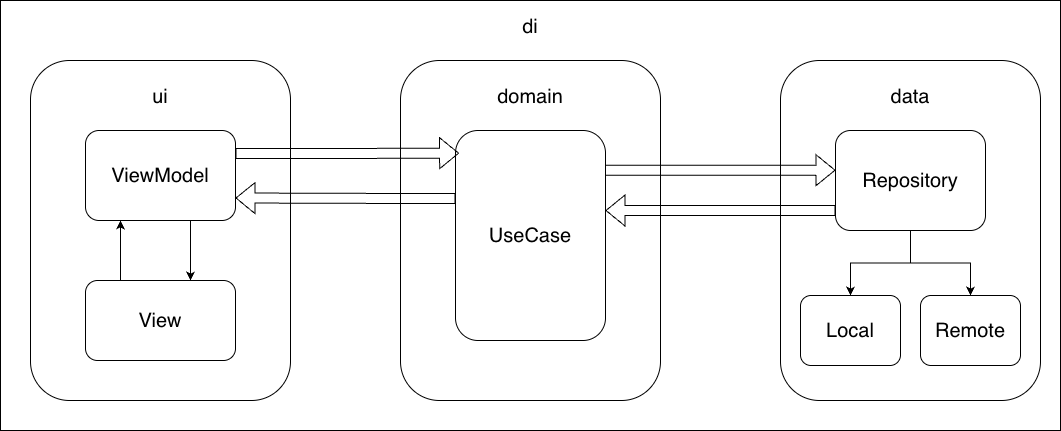

The diagram above was exported from draw.io. Its source (the exported page's mxGraphModel, read from the mxfile embedded in the PNG):
<mxGraphModel dx="1566" dy="898" grid="1" gridSize="10" guides="1" tooltips="1" connect="1" arrows="1" fold="1" page="1" pageScale="1" pageWidth="1100" pageHeight="850" math="0" shadow="0">
  <root>
    <mxCell id="0" />
    <mxCell id="1" parent="0" />
    <mxCell id="aSlL6du5bGzZBmXOdl4h-24" parent="1" style="rounded=0;whiteSpace=wrap;html=1;verticalAlign=top;spacing=10;fontSize=20;" value="di" vertex="1">
      <mxGeometry height="430" width="1060" x="30" y="130" as="geometry" />
    </mxCell>
    <mxCell id="aSlL6du5bGzZBmXOdl4h-1" parent="1" style="rounded=1;whiteSpace=wrap;html=1;verticalAlign=top;spacingTop=0;spacing=20;fontSize=20;" value="ui" vertex="1">
      <mxGeometry height="340" width="260" x="60" y="190" as="geometry" />
    </mxCell>
    <mxCell id="aSlL6du5bGzZBmXOdl4h-4" parent="1" style="rounded=1;whiteSpace=wrap;html=1;verticalAlign=top;spacingTop=0;spacing=20;fontSize=20;" value="domain" vertex="1">
      <mxGeometry height="340" width="260" x="430" y="190" as="geometry" />
    </mxCell>
    <mxCell id="aSlL6du5bGzZBmXOdl4h-19" edge="1" parent="1" source="aSlL6du5bGzZBmXOdl4h-7" style="edgeStyle=orthogonalEdgeStyle;rounded=0;orthogonalLoop=1;jettySize=auto;html=1;" target="aSlL6du5bGzZBmXOdl4h-9">
      <mxGeometry relative="1" as="geometry">
        <Array as="points">
          <mxPoint x="150" y="370" />
          <mxPoint x="150" y="370" />
        </Array>
      </mxGeometry>
    </mxCell>
    <mxCell id="aSlL6du5bGzZBmXOdl4h-7" parent="1" style="rounded=1;whiteSpace=wrap;html=1;" value="&lt;font style=&quot;font-size: 20px;&quot;&gt;View&lt;/font&gt;" vertex="1">
      <mxGeometry height="80" width="150" x="115" y="410" as="geometry" />
    </mxCell>
    <mxCell id="aSlL6du5bGzZBmXOdl4h-20" edge="1" parent="1" source="aSlL6du5bGzZBmXOdl4h-9" style="edgeStyle=orthogonalEdgeStyle;rounded=0;orthogonalLoop=1;jettySize=auto;html=1;" target="aSlL6du5bGzZBmXOdl4h-7">
      <mxGeometry relative="1" as="geometry">
        <Array as="points">
          <mxPoint x="220" y="380" />
          <mxPoint x="220" y="380" />
        </Array>
      </mxGeometry>
    </mxCell>
    <mxCell id="aSlL6du5bGzZBmXOdl4h-9" parent="1" style="rounded=1;whiteSpace=wrap;html=1;" value="&lt;font style=&quot;font-size: 20px;&quot;&gt;ViewModel&lt;/font&gt;" vertex="1">
      <mxGeometry height="90" width="150" x="115" y="260" as="geometry" />
    </mxCell>
    <mxCell id="aSlL6du5bGzZBmXOdl4h-10" parent="1" style="rounded=1;whiteSpace=wrap;html=1;verticalAlign=top;spacingTop=0;spacing=20;fontSize=20;" value="data" vertex="1">
      <mxGeometry height="340" width="260" x="810" y="190" as="geometry" />
    </mxCell>
    <mxCell id="aSlL6du5bGzZBmXOdl4h-17" edge="1" parent="1" source="aSlL6du5bGzZBmXOdl4h-11" style="edgeStyle=orthogonalEdgeStyle;rounded=0;orthogonalLoop=1;jettySize=auto;html=1;exitX=0.988;exitY=0.189;exitDx=0;exitDy=0;exitPerimeter=0;shape=flexArrow;" target="aSlL6du5bGzZBmXOdl4h-12">
      <mxGeometry relative="1" as="geometry">
        <Array as="points">
          <mxPoint x="810" y="300" />
          <mxPoint x="810" y="300" />
        </Array>
      </mxGeometry>
    </mxCell>
    <mxCell id="aSlL6du5bGzZBmXOdl4h-23" edge="1" parent="1" source="aSlL6du5bGzZBmXOdl4h-11" style="edgeStyle=orthogonalEdgeStyle;rounded=0;orthogonalLoop=1;jettySize=auto;html=1;entryX=1;entryY=0.75;entryDx=0;entryDy=0;shape=flexArrow;" target="aSlL6du5bGzZBmXOdl4h-9">
      <mxGeometry relative="1" as="geometry">
        <Array as="points">
          <mxPoint x="440" y="328" />
          <mxPoint x="440" y="328" />
        </Array>
      </mxGeometry>
    </mxCell>
    <mxCell id="aSlL6du5bGzZBmXOdl4h-11" parent="1" style="rounded=1;whiteSpace=wrap;html=1;" value="&lt;font style=&quot;font-size: 20px;&quot;&gt;UseCase&lt;/font&gt;" vertex="1">
      <mxGeometry height="210" width="150" x="485" y="260" as="geometry" />
    </mxCell>
    <mxCell id="aSlL6du5bGzZBmXOdl4h-15" edge="1" parent="1" source="aSlL6du5bGzZBmXOdl4h-12" style="edgeStyle=orthogonalEdgeStyle;rounded=0;orthogonalLoop=1;jettySize=auto;html=1;" target="aSlL6du5bGzZBmXOdl4h-13">
      <mxGeometry relative="1" as="geometry" />
    </mxCell>
    <mxCell id="aSlL6du5bGzZBmXOdl4h-16" edge="1" parent="1" source="aSlL6du5bGzZBmXOdl4h-12" style="edgeStyle=orthogonalEdgeStyle;rounded=0;orthogonalLoop=1;jettySize=auto;html=1;entryX=0.5;entryY=0;entryDx=0;entryDy=0;" target="aSlL6du5bGzZBmXOdl4h-14">
      <mxGeometry relative="1" as="geometry" />
    </mxCell>
    <mxCell id="aSlL6du5bGzZBmXOdl4h-18" edge="1" parent="1" source="aSlL6du5bGzZBmXOdl4h-12" style="edgeStyle=orthogonalEdgeStyle;rounded=0;orthogonalLoop=1;jettySize=auto;html=1;shape=flexArrow;" target="aSlL6du5bGzZBmXOdl4h-11">
      <mxGeometry relative="1" as="geometry">
        <Array as="points">
          <mxPoint x="690" y="340" />
          <mxPoint x="690" y="340" />
        </Array>
      </mxGeometry>
    </mxCell>
    <mxCell id="aSlL6du5bGzZBmXOdl4h-12" parent="1" style="rounded=1;whiteSpace=wrap;html=1;" value="&lt;font style=&quot;font-size: 20px;&quot;&gt;Repository&lt;/font&gt;" vertex="1">
      <mxGeometry height="100" width="150" x="865" y="260" as="geometry" />
    </mxCell>
    <mxCell id="aSlL6du5bGzZBmXOdl4h-13" parent="1" style="rounded=1;whiteSpace=wrap;html=1;" value="&lt;font style=&quot;font-size: 20px;&quot;&gt;Local&lt;/font&gt;" vertex="1">
      <mxGeometry height="70" width="100" x="830" y="425" as="geometry" />
    </mxCell>
    <mxCell id="aSlL6du5bGzZBmXOdl4h-14" parent="1" style="rounded=1;whiteSpace=wrap;html=1;" value="&lt;font style=&quot;font-size: 20px;&quot;&gt;Remote&lt;/font&gt;" vertex="1">
      <mxGeometry height="70" width="100" x="950" y="425" as="geometry" />
    </mxCell>
    <mxCell id="aSlL6du5bGzZBmXOdl4h-21" edge="1" parent="1" source="aSlL6du5bGzZBmXOdl4h-9" style="edgeStyle=orthogonalEdgeStyle;rounded=0;orthogonalLoop=1;jettySize=auto;html=1;entryX=0.024;entryY=0.108;entryDx=0;entryDy=0;entryPerimeter=0;shape=flexArrow;" target="aSlL6du5bGzZBmXOdl4h-11">
      <mxGeometry relative="1" as="geometry">
        <Array as="points">
          <mxPoint x="320" y="283" />
          <mxPoint x="320" y="283" />
        </Array>
      </mxGeometry>
    </mxCell>
  </root>
</mxGraphModel>